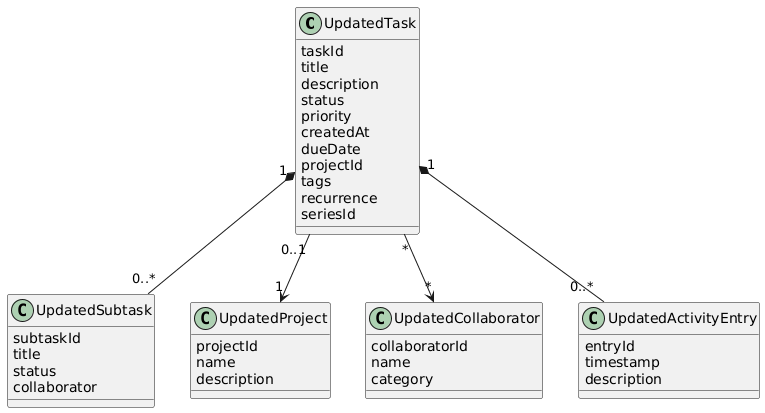

The diagram above was rendered by PlantUML. Its source (embedded in the PNG):
@startuml
class UpdatedTask {
  taskId
  title
  description
  status
  priority
  createdAt
  dueDate
  projectId
  tags
  recurrence
  seriesId
}

class UpdatedSubtask {
  subtaskId
  title
  status
  collaborator
}

class UpdatedProject {
  projectId
  name
  description
}

class UpdatedCollaborator {
  collaboratorId
  name
  category
}

class UpdatedActivityEntry {
  entryId
  timestamp
  description
}

' Relationships
UpdatedTask "1" *-- "0..*" UpdatedSubtask
UpdatedTask "1" *-- "0..*" UpdatedActivityEntry
UpdatedTask "0..1" --> "1" UpdatedProject
UpdatedTask "*" --> "*" UpdatedCollaborator
@enduml